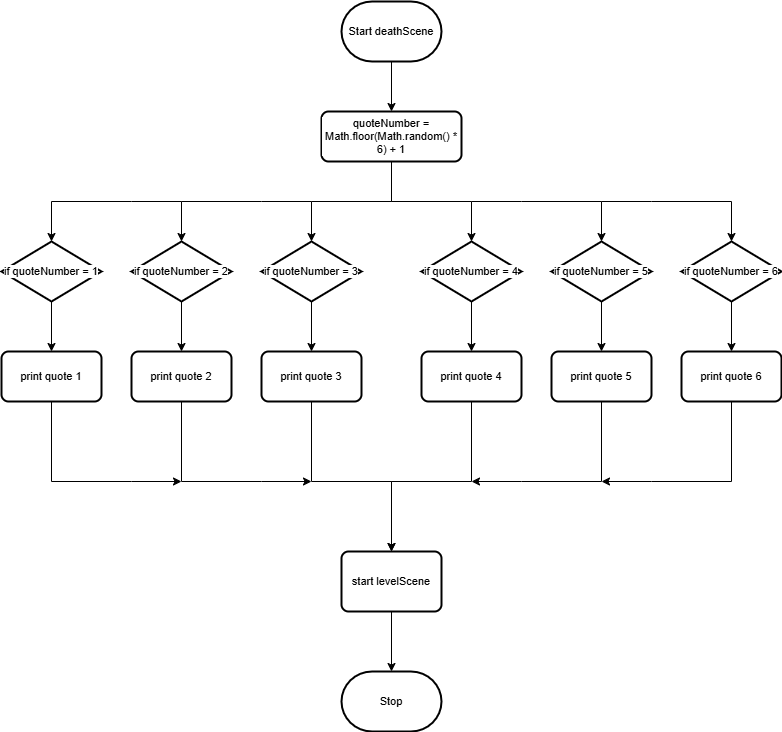

The diagram above was exported from draw.io. Its source (the exported page's mxGraphModel, read from the mxfile embedded in the PNG):
<mxGraphModel dx="1387" dy="332" grid="1" gridSize="10" guides="1" tooltips="1" connect="1" arrows="1" fold="1" page="1" pageScale="1" pageWidth="850" pageHeight="1100" math="0" shadow="0">
  <root>
    <mxCell id="0" />
    <mxCell id="1" parent="0" />
    <mxCell id="-iSLN551Gtm5NVa5YOSW-3" style="edgeStyle=none;shape=connector;curved=0;rounded=0;html=1;exitX=0.5;exitY=1;exitDx=0;exitDy=0;exitPerimeter=0;strokeColor=default;align=center;verticalAlign=middle;fontFamily=Helvetica;fontSize=11;fontColor=default;labelBackgroundColor=default;endArrow=classic;" parent="1" source="-iSLN551Gtm5NVa5YOSW-1" edge="1">
      <mxGeometry relative="1" as="geometry">
        <mxPoint x="240" y="150" as="targetPoint" />
      </mxGeometry>
    </mxCell>
    <mxCell id="-iSLN551Gtm5NVa5YOSW-1" value="Start deathScene" style="strokeWidth=2;html=1;shape=mxgraph.flowchart.terminator;whiteSpace=wrap;fontFamily=Helvetica;fontSize=11;fontColor=default;labelBackgroundColor=default;" parent="1" vertex="1">
      <mxGeometry x="190" y="40" width="100" height="60" as="geometry" />
    </mxCell>
    <mxCell id="-iSLN551Gtm5NVa5YOSW-6" style="edgeStyle=none;shape=connector;curved=0;rounded=0;html=1;exitX=0.5;exitY=1;exitDx=0;exitDy=0;strokeColor=default;align=center;verticalAlign=middle;fontFamily=Helvetica;fontSize=11;fontColor=default;labelBackgroundColor=default;endArrow=classic;" parent="1" source="-iSLN551Gtm5NVa5YOSW-4" edge="1">
      <mxGeometry relative="1" as="geometry">
        <mxPoint x="160" y="280" as="targetPoint" />
        <Array as="points">
          <mxPoint x="240" y="240" />
          <mxPoint x="160" y="240" />
        </Array>
      </mxGeometry>
    </mxCell>
    <mxCell id="-iSLN551Gtm5NVa5YOSW-4" value="quoteNumber = Math.floor(Math.random() * 6) + 1" style="rounded=1;whiteSpace=wrap;html=1;absoluteArcSize=1;arcSize=14;strokeWidth=2;fontFamily=Helvetica;fontSize=11;fontColor=default;labelBackgroundColor=default;" parent="1" vertex="1">
      <mxGeometry x="170" y="150" width="140" height="50" as="geometry" />
    </mxCell>
    <mxCell id="-iSLN551Gtm5NVa5YOSW-10" style="edgeStyle=none;shape=connector;curved=0;rounded=0;html=1;exitX=0.5;exitY=1;exitDx=0;exitDy=0;strokeColor=default;align=center;verticalAlign=middle;fontFamily=Helvetica;fontSize=11;fontColor=default;labelBackgroundColor=default;endArrow=classic;" parent="1" edge="1">
      <mxGeometry relative="1" as="geometry">
        <mxPoint x="320" y="280" as="targetPoint" />
        <mxPoint x="240" y="200" as="sourcePoint" />
        <Array as="points">
          <mxPoint x="240" y="240" />
          <mxPoint x="320" y="240" />
        </Array>
      </mxGeometry>
    </mxCell>
    <mxCell id="-iSLN551Gtm5NVa5YOSW-14" value="&lt;span style=&quot;color: rgb(0, 0, 0);&quot;&gt;if quoteNumber = 3&lt;/span&gt;" style="strokeWidth=2;html=1;shape=mxgraph.flowchart.decision;whiteSpace=wrap;fontFamily=Helvetica;fontSize=11;fontColor=default;labelBackgroundColor=default;" parent="1" vertex="1">
      <mxGeometry x="110" y="280" width="100" height="60" as="geometry" />
    </mxCell>
    <mxCell id="-iSLN551Gtm5NVa5YOSW-24" style="edgeStyle=none;shape=connector;curved=0;rounded=0;html=1;exitX=0.5;exitY=1;exitDx=0;exitDy=0;exitPerimeter=0;entryX=0.5;entryY=0;entryDx=0;entryDy=0;strokeColor=default;align=center;verticalAlign=middle;fontFamily=Helvetica;fontSize=11;fontColor=default;labelBackgroundColor=default;endArrow=classic;" parent="1" target="-iSLN551Gtm5NVa5YOSW-25" edge="1">
      <mxGeometry relative="1" as="geometry">
        <mxPoint x="160" y="340" as="sourcePoint" />
      </mxGeometry>
    </mxCell>
    <mxCell id="-iSLN551Gtm5NVa5YOSW-39" style="edgeStyle=none;shape=connector;curved=0;rounded=0;html=1;exitX=0.5;exitY=1;exitDx=0;exitDy=0;strokeColor=default;align=center;verticalAlign=middle;fontFamily=Helvetica;fontSize=11;fontColor=default;labelBackgroundColor=default;endArrow=classic;" parent="1" source="-iSLN551Gtm5NVa5YOSW-25" edge="1">
      <mxGeometry relative="1" as="geometry">
        <mxPoint x="240" y="590" as="targetPoint" />
        <Array as="points">
          <mxPoint x="160" y="520" />
          <mxPoint x="240" y="520" />
        </Array>
      </mxGeometry>
    </mxCell>
    <mxCell id="-iSLN551Gtm5NVa5YOSW-25" value="print quote 3" style="rounded=1;whiteSpace=wrap;html=1;absoluteArcSize=1;arcSize=14;strokeWidth=2;fontFamily=Helvetica;fontSize=11;fontColor=default;labelBackgroundColor=default;" parent="1" vertex="1">
      <mxGeometry x="110" y="390" width="100" height="50" as="geometry" />
    </mxCell>
    <mxCell id="-iSLN551Gtm5NVa5YOSW-26" style="edgeStyle=none;shape=connector;curved=0;rounded=0;html=1;exitX=0.5;exitY=1;exitDx=0;exitDy=0;exitPerimeter=0;entryX=0.5;entryY=0;entryDx=0;entryDy=0;strokeColor=default;align=center;verticalAlign=middle;fontFamily=Helvetica;fontSize=11;fontColor=default;labelBackgroundColor=default;endArrow=classic;" parent="1" target="-iSLN551Gtm5NVa5YOSW-27" edge="1">
      <mxGeometry relative="1" as="geometry">
        <mxPoint x="320" y="340" as="sourcePoint" />
      </mxGeometry>
    </mxCell>
    <mxCell id="-iSLN551Gtm5NVa5YOSW-40" style="edgeStyle=none;shape=connector;curved=0;rounded=0;html=1;exitX=0.5;exitY=1;exitDx=0;exitDy=0;strokeColor=default;align=center;verticalAlign=middle;fontFamily=Helvetica;fontSize=11;fontColor=default;labelBackgroundColor=default;endArrow=classic;" parent="1" source="-iSLN551Gtm5NVa5YOSW-27" edge="1">
      <mxGeometry relative="1" as="geometry">
        <mxPoint x="240" y="590" as="targetPoint" />
        <Array as="points">
          <mxPoint x="320" y="520" />
          <mxPoint x="240" y="520" />
        </Array>
      </mxGeometry>
    </mxCell>
    <mxCell id="-iSLN551Gtm5NVa5YOSW-27" value="print quote 4" style="rounded=1;whiteSpace=wrap;html=1;absoluteArcSize=1;arcSize=14;strokeWidth=2;fontFamily=Helvetica;fontSize=11;fontColor=default;labelBackgroundColor=default;" parent="1" vertex="1">
      <mxGeometry x="270" y="390" width="100" height="50" as="geometry" />
    </mxCell>
    <mxCell id="-iSLN551Gtm5NVa5YOSW-16" value="&lt;span style=&quot;color: rgb(0, 0, 0);&quot;&gt;if quoteNumber = 4&lt;/span&gt;" style="strokeWidth=2;html=1;shape=mxgraph.flowchart.decision;whiteSpace=wrap;fontFamily=Helvetica;fontSize=11;fontColor=default;labelBackgroundColor=default;" parent="1" vertex="1">
      <mxGeometry x="270" y="280" width="100" height="60" as="geometry" />
    </mxCell>
    <mxCell id="-iSLN551Gtm5NVa5YOSW-54" style="edgeStyle=none;shape=connector;curved=0;rounded=0;html=1;exitX=0.5;exitY=1;exitDx=0;exitDy=0;strokeColor=default;align=center;verticalAlign=middle;fontFamily=Helvetica;fontSize=11;fontColor=default;labelBackgroundColor=default;endArrow=classic;" parent="1" source="-iSLN551Gtm5NVa5YOSW-50" target="-iSLN551Gtm5NVa5YOSW-53" edge="1">
      <mxGeometry relative="1" as="geometry" />
    </mxCell>
    <mxCell id="-iSLN551Gtm5NVa5YOSW-50" value="start levelScene" style="rounded=1;whiteSpace=wrap;html=1;absoluteArcSize=1;arcSize=14;strokeWidth=2;fontFamily=Helvetica;fontSize=11;fontColor=default;labelBackgroundColor=default;" parent="1" vertex="1">
      <mxGeometry x="190" y="590" width="100" height="60" as="geometry" />
    </mxCell>
    <mxCell id="-iSLN551Gtm5NVa5YOSW-53" value="Stop" style="strokeWidth=2;html=1;shape=mxgraph.flowchart.terminator;whiteSpace=wrap;fontFamily=Helvetica;fontSize=11;fontColor=default;labelBackgroundColor=default;" parent="1" vertex="1">
      <mxGeometry x="190" y="710" width="100" height="60" as="geometry" />
    </mxCell>
    <mxCell id="L7LOETIypJ1efq7xLbUw-1" style="edgeStyle=none;shape=connector;curved=0;rounded=0;html=1;strokeColor=default;align=center;verticalAlign=middle;fontFamily=Helvetica;fontSize=11;fontColor=default;labelBackgroundColor=default;endArrow=classic;" edge="1" parent="1">
      <mxGeometry relative="1" as="geometry">
        <mxPoint x="30" y="280" as="targetPoint" />
        <Array as="points">
          <mxPoint x="110" y="240" />
          <mxPoint x="30" y="240" />
        </Array>
        <mxPoint x="160" y="240" as="sourcePoint" />
      </mxGeometry>
    </mxCell>
    <mxCell id="L7LOETIypJ1efq7xLbUw-2" value="&lt;span style=&quot;color: rgb(0, 0, 0);&quot;&gt;if quoteNumber = 2&lt;/span&gt;" style="strokeWidth=2;html=1;shape=mxgraph.flowchart.decision;whiteSpace=wrap;fontFamily=Helvetica;fontSize=11;fontColor=default;labelBackgroundColor=default;" vertex="1" parent="1">
      <mxGeometry x="-20" y="280" width="100" height="60" as="geometry" />
    </mxCell>
    <mxCell id="L7LOETIypJ1efq7xLbUw-3" style="edgeStyle=none;shape=connector;curved=0;rounded=0;html=1;exitX=0.5;exitY=1;exitDx=0;exitDy=0;exitPerimeter=0;entryX=0.5;entryY=0;entryDx=0;entryDy=0;strokeColor=default;align=center;verticalAlign=middle;fontFamily=Helvetica;fontSize=11;fontColor=default;labelBackgroundColor=default;endArrow=classic;" edge="1" parent="1" target="L7LOETIypJ1efq7xLbUw-5">
      <mxGeometry relative="1" as="geometry">
        <mxPoint x="30" y="340" as="sourcePoint" />
      </mxGeometry>
    </mxCell>
    <mxCell id="L7LOETIypJ1efq7xLbUw-4" style="edgeStyle=none;shape=connector;curved=0;rounded=0;html=1;exitX=0.5;exitY=1;exitDx=0;exitDy=0;strokeColor=default;align=center;verticalAlign=middle;fontFamily=Helvetica;fontSize=11;fontColor=default;labelBackgroundColor=default;endArrow=classic;" edge="1" parent="1" source="L7LOETIypJ1efq7xLbUw-5">
      <mxGeometry relative="1" as="geometry">
        <mxPoint x="160" y="520" as="targetPoint" />
        <Array as="points">
          <mxPoint x="30" y="520" />
          <mxPoint x="110" y="520" />
        </Array>
      </mxGeometry>
    </mxCell>
    <mxCell id="L7LOETIypJ1efq7xLbUw-5" value="print quote 2" style="rounded=1;whiteSpace=wrap;html=1;absoluteArcSize=1;arcSize=14;strokeWidth=2;fontFamily=Helvetica;fontSize=11;fontColor=default;labelBackgroundColor=default;" vertex="1" parent="1">
      <mxGeometry x="-20" y="390" width="100" height="50" as="geometry" />
    </mxCell>
    <mxCell id="L7LOETIypJ1efq7xLbUw-6" style="edgeStyle=none;shape=connector;curved=0;rounded=0;html=1;strokeColor=default;align=center;verticalAlign=middle;fontFamily=Helvetica;fontSize=11;fontColor=default;labelBackgroundColor=default;endArrow=classic;" edge="1" parent="1">
      <mxGeometry relative="1" as="geometry">
        <mxPoint x="-100" y="280" as="targetPoint" />
        <Array as="points">
          <mxPoint x="-20" y="240" />
          <mxPoint x="-100" y="240" />
        </Array>
        <mxPoint x="30" y="240" as="sourcePoint" />
      </mxGeometry>
    </mxCell>
    <mxCell id="L7LOETIypJ1efq7xLbUw-7" value="&lt;span style=&quot;color: rgb(0, 0, 0);&quot;&gt;if quoteNumber = 1&lt;/span&gt;" style="strokeWidth=2;html=1;shape=mxgraph.flowchart.decision;whiteSpace=wrap;fontFamily=Helvetica;fontSize=11;fontColor=default;labelBackgroundColor=default;" vertex="1" parent="1">
      <mxGeometry x="-150" y="280" width="100" height="60" as="geometry" />
    </mxCell>
    <mxCell id="L7LOETIypJ1efq7xLbUw-8" style="edgeStyle=none;shape=connector;curved=0;rounded=0;html=1;exitX=0.5;exitY=1;exitDx=0;exitDy=0;exitPerimeter=0;entryX=0.5;entryY=0;entryDx=0;entryDy=0;strokeColor=default;align=center;verticalAlign=middle;fontFamily=Helvetica;fontSize=11;fontColor=default;labelBackgroundColor=default;endArrow=classic;" edge="1" parent="1" target="L7LOETIypJ1efq7xLbUw-10">
      <mxGeometry relative="1" as="geometry">
        <mxPoint x="-100" y="340" as="sourcePoint" />
      </mxGeometry>
    </mxCell>
    <mxCell id="L7LOETIypJ1efq7xLbUw-9" style="edgeStyle=none;shape=connector;curved=0;rounded=0;html=1;exitX=0.5;exitY=1;exitDx=0;exitDy=0;strokeColor=default;align=center;verticalAlign=middle;fontFamily=Helvetica;fontSize=11;fontColor=default;labelBackgroundColor=default;endArrow=classic;" edge="1" parent="1" source="L7LOETIypJ1efq7xLbUw-10">
      <mxGeometry relative="1" as="geometry">
        <mxPoint x="30" y="520" as="targetPoint" />
        <Array as="points">
          <mxPoint x="-100" y="520" />
          <mxPoint x="-20" y="520" />
        </Array>
      </mxGeometry>
    </mxCell>
    <mxCell id="L7LOETIypJ1efq7xLbUw-10" value="print quote 1" style="rounded=1;whiteSpace=wrap;html=1;absoluteArcSize=1;arcSize=14;strokeWidth=2;fontFamily=Helvetica;fontSize=11;fontColor=default;labelBackgroundColor=default;" vertex="1" parent="1">
      <mxGeometry x="-150" y="390" width="100" height="50" as="geometry" />
    </mxCell>
    <mxCell id="L7LOETIypJ1efq7xLbUw-11" style="edgeStyle=none;shape=connector;curved=0;rounded=0;html=1;strokeColor=default;align=center;verticalAlign=middle;fontFamily=Helvetica;fontSize=11;fontColor=default;labelBackgroundColor=default;endArrow=classic;" edge="1" parent="1">
      <mxGeometry relative="1" as="geometry">
        <mxPoint x="450" y="280" as="targetPoint" />
        <mxPoint x="320" y="240" as="sourcePoint" />
        <Array as="points">
          <mxPoint x="370" y="240" />
          <mxPoint x="450" y="240" />
        </Array>
      </mxGeometry>
    </mxCell>
    <mxCell id="L7LOETIypJ1efq7xLbUw-12" style="edgeStyle=none;shape=connector;curved=0;rounded=0;html=1;exitX=0.5;exitY=1;exitDx=0;exitDy=0;exitPerimeter=0;entryX=0.5;entryY=0;entryDx=0;entryDy=0;strokeColor=default;align=center;verticalAlign=middle;fontFamily=Helvetica;fontSize=11;fontColor=default;labelBackgroundColor=default;endArrow=classic;" edge="1" parent="1" target="L7LOETIypJ1efq7xLbUw-14">
      <mxGeometry relative="1" as="geometry">
        <mxPoint x="450" y="340" as="sourcePoint" />
      </mxGeometry>
    </mxCell>
    <mxCell id="L7LOETIypJ1efq7xLbUw-13" style="edgeStyle=none;shape=connector;curved=0;rounded=0;html=1;exitX=0.5;exitY=1;exitDx=0;exitDy=0;strokeColor=default;align=center;verticalAlign=middle;fontFamily=Helvetica;fontSize=11;fontColor=default;labelBackgroundColor=default;endArrow=classic;" edge="1" parent="1" source="L7LOETIypJ1efq7xLbUw-14">
      <mxGeometry relative="1" as="geometry">
        <mxPoint x="320" y="520" as="targetPoint" />
        <Array as="points">
          <mxPoint x="450" y="520" />
          <mxPoint x="370" y="520" />
        </Array>
      </mxGeometry>
    </mxCell>
    <mxCell id="L7LOETIypJ1efq7xLbUw-14" value="print quote 5" style="rounded=1;whiteSpace=wrap;html=1;absoluteArcSize=1;arcSize=14;strokeWidth=2;fontFamily=Helvetica;fontSize=11;fontColor=default;labelBackgroundColor=default;" vertex="1" parent="1">
      <mxGeometry x="400" y="390" width="100" height="50" as="geometry" />
    </mxCell>
    <mxCell id="L7LOETIypJ1efq7xLbUw-15" value="&lt;span style=&quot;color: rgb(0, 0, 0);&quot;&gt;if quoteNumber = 5&lt;/span&gt;" style="strokeWidth=2;html=1;shape=mxgraph.flowchart.decision;whiteSpace=wrap;fontFamily=Helvetica;fontSize=11;fontColor=default;labelBackgroundColor=default;" vertex="1" parent="1">
      <mxGeometry x="400" y="280" width="100" height="60" as="geometry" />
    </mxCell>
    <mxCell id="L7LOETIypJ1efq7xLbUw-16" style="edgeStyle=none;shape=connector;curved=0;rounded=0;html=1;strokeColor=default;align=center;verticalAlign=middle;fontFamily=Helvetica;fontSize=11;fontColor=default;labelBackgroundColor=default;endArrow=classic;" edge="1" parent="1">
      <mxGeometry relative="1" as="geometry">
        <mxPoint x="580" y="280" as="targetPoint" />
        <mxPoint x="450" y="240" as="sourcePoint" />
        <Array as="points">
          <mxPoint x="500" y="240" />
          <mxPoint x="580" y="240" />
        </Array>
      </mxGeometry>
    </mxCell>
    <mxCell id="L7LOETIypJ1efq7xLbUw-17" style="edgeStyle=none;shape=connector;curved=0;rounded=0;html=1;exitX=0.5;exitY=1;exitDx=0;exitDy=0;exitPerimeter=0;entryX=0.5;entryY=0;entryDx=0;entryDy=0;strokeColor=default;align=center;verticalAlign=middle;fontFamily=Helvetica;fontSize=11;fontColor=default;labelBackgroundColor=default;endArrow=classic;" edge="1" parent="1" target="L7LOETIypJ1efq7xLbUw-19">
      <mxGeometry relative="1" as="geometry">
        <mxPoint x="580" y="340" as="sourcePoint" />
      </mxGeometry>
    </mxCell>
    <mxCell id="L7LOETIypJ1efq7xLbUw-18" style="edgeStyle=none;shape=connector;curved=0;rounded=0;html=1;exitX=0.5;exitY=1;exitDx=0;exitDy=0;strokeColor=default;align=center;verticalAlign=middle;fontFamily=Helvetica;fontSize=11;fontColor=default;labelBackgroundColor=default;endArrow=classic;" edge="1" parent="1" source="L7LOETIypJ1efq7xLbUw-19">
      <mxGeometry relative="1" as="geometry">
        <mxPoint x="450" y="520" as="targetPoint" />
        <Array as="points">
          <mxPoint x="580" y="520" />
          <mxPoint x="500" y="520" />
        </Array>
      </mxGeometry>
    </mxCell>
    <mxCell id="L7LOETIypJ1efq7xLbUw-19" value="print quote 6" style="rounded=1;whiteSpace=wrap;html=1;absoluteArcSize=1;arcSize=14;strokeWidth=2;fontFamily=Helvetica;fontSize=11;fontColor=default;labelBackgroundColor=default;" vertex="1" parent="1">
      <mxGeometry x="530" y="390" width="100" height="50" as="geometry" />
    </mxCell>
    <mxCell id="L7LOETIypJ1efq7xLbUw-20" value="&lt;span style=&quot;color: rgb(0, 0, 0);&quot;&gt;if quoteNumber = 6&lt;/span&gt;" style="strokeWidth=2;html=1;shape=mxgraph.flowchart.decision;whiteSpace=wrap;fontFamily=Helvetica;fontSize=11;fontColor=default;labelBackgroundColor=default;" vertex="1" parent="1">
      <mxGeometry x="530" y="280" width="100" height="60" as="geometry" />
    </mxCell>
  </root>
</mxGraphModel>